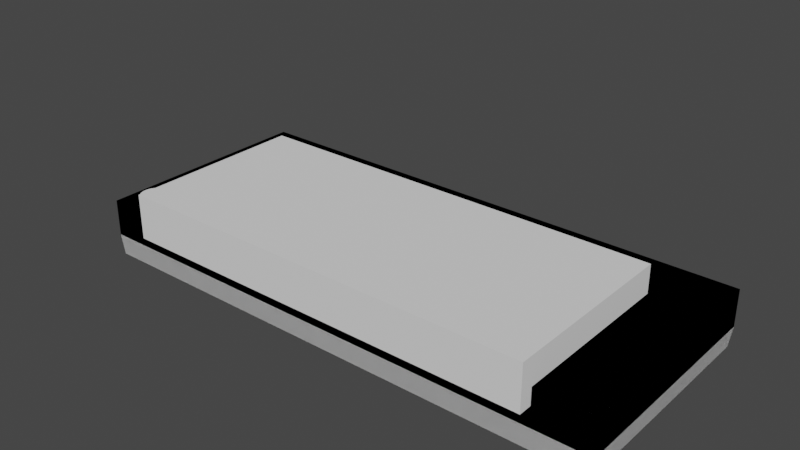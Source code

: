 # Source: vacuumbagger.blend  (saved by Blender 2.83.18; exported with 4.5.12 LTS)
import bpy
from mathutils import Matrix  # noqa: F401  (used for matrix-valued properties, if any)

bpy.ops.wm.read_factory_settings(use_empty=True)
scene = bpy.context.scene
scene.name = 'Scene'

# ---- collections
col_collection = bpy.data.collections.new('Collection'); scene.collection.children.link(col_collection)

# ---- node groups
ng_auto_smooth = bpy.data.node_groups.new('Auto Smooth', 'GeometryNodeTree')
_s = ng_auto_smooth.interface.new_socket(name='Geometry', in_out='OUTPUT', socket_type='NodeSocketGeometry')
_s = ng_auto_smooth.interface.new_socket(name='Geometry', in_out='INPUT', socket_type='NodeSocketGeometry')
_s = ng_auto_smooth.interface.new_socket(name='Angle', in_out='INPUT', socket_type='NodeSocketFloat')
_s.subtype = 'ANGLE'
_s.min_value = 0.0
_s.max_value = 3.142
ng_auto_smooth.is_modifier = True
_N = ng_auto_smooth.nodes; _L = ng_auto_smooth.links
n0 = _N.new('NodeGroupOutput'); n0.name = 'Group Output'; n0.location = (480, -100)
n1 = _N.new('NodeGroupInput'); n1.name = 'Group Input'; n1.location = (-420, -300)
n2 = _N.new('NodeGroupInput'); n2.name = 'Group Input.001'; n2.location = (-60, -100)
n3 = _N.new('GeometryNodeSetShadeSmooth'); n3.name = 'Set Shade Smooth'; n3.location = (120, -100)
n3.domain = 'EDGE'
n4 = _N.new('GeometryNodeSetShadeSmooth'); n4.name = 'Set Shade Smooth.001'; n4.location = (300, -100)
n5 = _N.new('GeometryNodeInputMeshEdgeAngle'); n5.name = 'Edge Angle'; n5.location = (-420, -220)
n6 = _N.new('GeometryNodeInputEdgeSmooth'); n6.name = 'Is Edge Smooth'; n6.location = (-60, -160)
n7 = _N.new('GeometryNodeInputShadeSmooth'); n7.name = 'Is Face Smooth'; n7.location = (-240, -340)
n8 = _N.new('FunctionNodeBooleanMath'); n8.name = 'Boolean Math'; n8.location = (-60, -220)
n9 = _N.new('FunctionNodeCompare'); n9.name = 'Compare'; n9.location = (-240, -180)
n9.operation = 'LESS_EQUAL'
_L.new(n5.outputs[0], n9.inputs[0])
_L.new(n4.outputs[0], n0.inputs[0])
_L.new(n1.outputs[1], n9.inputs[1])
_L.new(n9.outputs[0], n8.inputs[0])
_L.new(n7.outputs[0], n8.inputs[1])
_L.new(n2.outputs[0], n3.inputs[0])
_L.new(n6.outputs[0], n3.inputs[1])
_L.new(n3.outputs[0], n4.inputs[0])
_L.new(n8.outputs[0], n3.inputs[2])
n0.is_active_output = True

# ---- world
world_world = bpy.data.worlds.new('World'); scene.world = world_world
world_world.use_nodes = True; world_world.node_tree.nodes.clear()
_N = world_world.node_tree.nodes; _L = world_world.node_tree.links
n0 = _N.new('ShaderNodeOutputWorld'); n0.name = 'World Output'; n0.location = (300, 300)
n1 = _N.new('ShaderNodeBackground'); n1.name = 'Background'; n1.location = (10, 300)
n1.inputs[0].default_value = (0.05088, 0.05088, 0.05088, 1.0)
_L.new(n1.outputs[0], n0.inputs[0])
n0.is_active_output = True
world_world.color = (0.05088, 0.05088, 0.05088)
world_world.use_sun_shadow = False
world_world.sun_shadow_jitter_overblur = 0.0

# ---- meshes
me_cube_001 = bpy.data.meshes.new('Cube.001')
me_cube_001.from_pydata([(2.009e-08, 0.1675, 0.5559), (0.02111, 0.1626, 0.5559), (0.04141, 0.148, 0.5559), (0.06012, 0.1244, 0.5559), (0.07652, 0.09262, 0.5559), (0.08998, 0.05388, 0.5559), (0.09998, 0.009688, 0.5559), (0.1061, -0.03827, 0.5559), (0.1082, -0.08814, 0.5559), (0.1061, -0.138, 0.5559), (0.09998, -0.186, 0.5559), (0.08998, -0.2302, 0.5559), (0.07652, -0.2689, 0.5559), (0.06012, -0.3007, 0.5559), (0.04141, -0.3243, 0.5559), (0.02111, -0.3389, 0.5559), (-1.517e-08, -0.3438, 0.5559), (-0.02111, -0.3389, 0.5559), (-0.04141, -0.3243, 0.5559), (-0.06012, -0.3007, 0.5559), (-0.07652, -0.2689, 0.5559), (-0.08998, -0.2302, 0.5559), (-0.09998, -0.186, 0.5559), (-0.1061, -0.138, 0.5559), (-0.1082, -0.08814, 0.5559), (-0.1061, -0.03827, 0.5559), (-0.09998, 0.009689, 0.5559), (-0.08998, 0.05388, 0.5559), (-0.07652, 0.09262, 0.5559), (-0.06012, 0.1244, 0.5559), (-0.04141, 0.148, 0.5559), (-0.02111, 0.1626, 0.5559), (-0.7192, -0.116, 13.79), (0.7192, -0.116, 13.79), (2.009e-08, 0.1675, 0.5559), (0.02111, 0.1626, 0.5559), (0.04141, 0.148, 0.5559), (0.06012, 0.1244, 0.5559), (0.07652, 0.09262, 0.5559), (0.08998, 0.05388, 0.5559), (0.09998, 0.009688, 0.5559), (0.1061, -0.03827, 0.5559), (0.1082, -0.08814, 0.5559), (0.1061, -0.138, 0.5559), (0.09998, -0.186, 0.5559), (0.08998, -0.2302, 0.5559), (0.07652, -0.2689, 0.5559), (0.06012, -0.3007, 0.5559), (0.04141, -0.3243, 0.5559), (0.02111, -0.3389, 0.5559), (-1.517e-08, -0.3438, 0.5559), (-0.02111, -0.3389, 0.5559), (-0.04141, -0.3243, 0.5559), (-0.06012, -0.3007, 0.5559), (-0.07652, -0.2689, 0.5559), (-0.08998, -0.2302, 0.5559), (-0.09998, -0.186, 0.5559), (-0.1061, -0.138, 0.5559), (-0.1082, -0.08814, 0.5559), (-0.1061, -0.03827, 0.5559), (-0.09998, 0.009689, 0.5559), (-0.08998, 0.05388, 0.5559), (-0.07652, 0.09262, 0.5559), (-0.06012, 0.1244, 0.5559), (-0.04141, 0.148, 0.5559), (-0.02111, 0.1626, 0.5559), (-0.7192, -0.116, 13.79), (0.7192, -0.116, 13.79), (2.009e-08, 0.1675, 0.5559), (0.02111, 0.1626, 0.5559), (0.04141, 0.148, 0.5559), (0.06012, 0.1244, 0.5559), (0.07652, 0.09262, 0.5559), (0.08998, 0.05388, 0.5559), (0.09998, 0.009688, 0.5559), (0.1061, -0.03827, 0.5559), (0.1082, -0.08814, 0.5559), (0.1061, -0.138, 0.5559), (0.09998, -0.186, 0.5559), (0.08998, -0.2302, 0.5559), (0.07652, -0.2689, 0.5559), (0.06012, -0.3007, 0.5559), (0.04141, -0.3243, 0.5559), (0.02111, -0.3389, 0.5559), (-1.517e-08, -0.3438, 0.5559), (-0.02111, -0.3389, 0.5559), (-0.04141, -0.3243, 0.5559), (-0.06012, -0.3007, 0.5559), (-0.07652, -0.2689, 0.5559), (-0.08998, -0.2302, 0.5559), (-0.09998, -0.186, 0.5559), (-0.1061, -0.138, 0.5559), (-0.1082, -0.08814, 0.5559), (-0.1061, -0.03827, 0.5559), (-0.09998, 0.009689, 0.5559), (-0.08998, 0.05388, 0.5559), (-0.07652, 0.09262, 0.5559), (-0.06012, 0.1244, 0.5559), (-0.04141, 0.148, 0.5559), (-0.02111, 0.1626, 0.5559), (-0.7192, -0.116, 13.79), (0.7192, -0.116, 13.79), (0.8007, -1.01, 2.901), (0.8007, -1.01, 4.534), (-0.8007, -1.01, 4.534), (-0.8007, -1.01, 2.901), (-0.8007, 0.5123, 4.534), (0.8007, 0.5123, 4.534), (-0.5123, 0.5123, 4.534), (0.8007, -0.8007, 4.534), (-0.8007, -1.01, 4.168), (-0.07689, -1.01, 2.901), (2.009e-08, 0.1675, 0.5559), (0.02111, 0.1626, 0.5559), (0.04141, 0.148, 0.5559), (0.06012, 0.1244, 0.5559), (0.07652, 0.09262, 0.5559), (0.08998, 0.05388, 0.5559), (0.09998, 0.009688, 0.5559), (0.1061, -0.03827, 0.5559), (0.1082, -0.08814, 0.5559), (0.1061, -0.138, 0.5559), (0.09998, -0.186, 0.5559), (0.08998, -0.2302, 0.5559), (0.07652, -0.2689, 0.5559), (0.06012, -0.3007, 0.5559), (0.04141, -0.3243, 0.5559), (0.02111, -0.3389, 0.5559), (-1.517e-08, -0.3438, 0.5559), (-0.02111, -0.3389, 0.5559), (-0.04141, -0.3243, 0.5559), (-0.06012, -0.3007, 0.5559), (-0.07652, -0.2689, 0.5559), (-0.08998, -0.2302, 0.5559), (-0.09998, -0.186, 0.5559), (-0.1061, -0.138, 0.5559), (-0.1082, -0.08814, 0.5559), (-0.1061, -0.03827, 0.5559), (-0.09998, 0.009689, 0.5559), (-0.08998, 0.05388, 0.5559), (-0.07652, 0.09262, 0.5559), (-0.06012, 0.1244, 0.5559), (-0.04141, 0.148, 0.5559), (-0.02111, 0.1626, 0.5559), (-0.7192, -0.116, 13.79), (0.7192, -0.116, 13.79), (2.009e-08, 0.1675, 0.5559), (0.02111, 0.1626, 0.5559), (0.04141, 0.148, 0.5559), (0.06012, 0.1244, 0.5559), (0.07652, 0.09262, 0.5559), (0.08998, 0.05388, 0.5559), (0.09998, 0.009688, 0.5559), (0.1061, -0.03827, 0.5559), (0.1082, -0.08814, 0.5559), (0.1061, -0.138, 0.5559), (0.09998, -0.186, 0.5559), (0.08998, -0.2302, 0.5559), (0.07652, -0.2689, 0.5559), (0.06012, -0.3007, 0.5559), (0.04141, -0.3243, 0.5559), (0.02111, -0.3389, 0.5559), (-1.517e-08, -0.3438, 0.5559), (-0.02111, -0.3389, 0.5559), (-0.04141, -0.3243, 0.5559), (-0.06012, -0.3007, 0.5559), (-0.07652, -0.2689, 0.5559), (-0.08998, -0.2302, 0.5559), (-0.09998, -0.186, 0.5559), (-0.1061, -0.138, 0.5559), (-0.1082, -0.08814, 0.5559), (-0.1061, -0.03827, 0.5559), (-0.09998, 0.009689, 0.5559), (-0.08998, 0.05388, 0.5559), (-0.07652, 0.09262, 0.5559), (-0.06012, 0.1244, 0.5559), (-0.04141, 0.148, 0.5559), (-0.02111, 0.1626, 0.5559), (-0.7192, -0.116, 13.79), (0.7192, -0.116, 13.79), (2.009e-08, 0.1675, 0.5559), (0.02111, 0.1626, 0.5559), (0.04141, 0.148, 0.5559), (0.06012, 0.1244, 0.5559), (0.07652, 0.09262, 0.5559), (0.08998, 0.05388, 0.5559), (0.09998, 0.009688, 0.5559), (0.1061, -0.03827, 0.5559), (0.1082, -0.08814, 0.5559), (0.1061, -0.138, 0.5559), (0.09998, -0.186, 0.5559), (0.08998, -0.2302, 0.5559), (0.07652, -0.2689, 0.5559), (0.06012, -0.3007, 0.5559), (0.04141, -0.3243, 0.5559), (0.02111, -0.3389, 0.5559), (-1.517e-08, -0.3438, 0.5559), (-0.02111, -0.3389, 0.5559), (-0.04141, -0.3243, 0.5559), (-0.06012, -0.3007, 0.5559), (-0.07652, -0.2689, 0.5559), (-0.08998, -0.2302, 0.5559), (-0.09998, -0.186, 0.5559), (-0.1061, -0.138, 0.5559), (-0.1082, -0.08814, 0.5559), (-0.1061, -0.03827, 0.5559), (-0.09998, 0.009689, 0.5559), (-0.08998, 0.05388, 0.5559), (-0.07652, 0.09262, 0.5559), (-0.06012, 0.1244, 0.5559), (-0.04141, 0.148, 0.5559), (-0.02111, 0.1626, 0.5559), (-0.7192, -0.116, 13.79), (0.7192, -0.116, 13.79), (0.8007, -1.01, 2.901), (0.8007, -1.01, 4.534), (-0.8007, -1.01, 4.534), (-0.8007, -1.01, 2.901), (-0.8007, 0.5123, 4.534), (0.8007, 0.5123, 4.534), (2.009e-08, 0.1675, 0.5559), (0.02111, 0.1626, 0.5559), (0.04141, 0.148, 0.5559), (0.06012, 0.1244, 0.5559), (0.07652, 0.09262, 0.5559), (0.08998, 0.05388, 0.5559), (0.09998, 0.009688, 0.5559), (0.1061, -0.03827, 0.5559), (0.1082, -0.08814, 0.5559), (0.1061, -0.138, 0.5559), (0.09998, -0.186, 0.5559), (0.08998, -0.2302, 0.5559), (0.07652, -0.2689, 0.5559), (0.06012, -0.3007, 0.5559), (0.04141, -0.3243, 0.5559), (0.02111, -0.3389, 0.5559), (-1.517e-08, -0.3438, 0.5559), (-0.02111, -0.3389, 0.5559), (-0.04141, -0.3243, 0.5559), (-0.06012, -0.3007, 0.5559), (-0.07652, -0.2689, 0.5559), (-0.08998, -0.2302, 0.5559), (-0.09998, -0.186, 0.5559), (-0.1061, -0.138, 0.5559), (-0.1082, -0.08814, 0.5559), (-0.1061, -0.03827, 0.5559), (-0.09998, 0.009689, 0.5559), (-0.08998, 0.05388, 0.5559), (-0.07652, 0.09262, 0.5559), (-0.06012, 0.1244, 0.5559), (-0.04141, 0.148, 0.5559), (-0.02111, 0.1626, 0.5559), (-0.7192, -0.116, 13.79), (0.7192, -0.116, 13.79), (2.009e-08, 0.1675, 0.5559), (0.02111, 0.1626, 0.5559), (0.04141, 0.148, 0.5559), (0.06012, 0.1244, 0.5559), (0.07652, 0.09262, 0.5559), (0.08998, 0.05388, 0.5559), (0.09998, 0.009688, 0.5559), (0.1061, -0.03827, 0.5559), (0.1082, -0.08814, 0.5559), (0.1061, -0.138, 0.5559), (0.09998, -0.186, 0.5559), (0.08998, -0.2302, 0.5559), (0.07652, -0.2689, 0.5559), (0.06012, -0.3007, 0.5559), (0.04141, -0.3243, 0.5559), (0.02111, -0.3389, 0.5559), (-1.517e-08, -0.3438, 0.5559), (-0.02111, -0.3389, 0.5559), (-0.04141, -0.3243, 0.5559), (-0.06012, -0.3007, 0.5559), (-0.07652, -0.2689, 0.5559), (-0.08998, -0.2302, 0.5559), (-0.09998, -0.186, 0.5559), (-0.1061, -0.138, 0.5559), (-0.1082, -0.08814, 0.5559), (-0.1061, -0.03827, 0.5559), (-0.09998, 0.009689, 0.5559), (-0.08998, 0.05388, 0.5559), (-0.07652, 0.09262, 0.5559), (-0.06012, 0.1244, 0.5559), (-0.04141, 0.148, 0.5559), (-0.02111, 0.1626, 0.5559), (-0.7192, -0.116, 13.79), (0.7192, -0.116, 13.79), (2.009e-08, 0.1675, 0.5559), (0.02111, 0.1626, 0.5559), (0.04141, 0.148, 0.5559), (0.06012, 0.1244, 0.5559), (0.07652, 0.09262, 0.5559), (0.08998, 0.05388, 0.5559), (0.09998, 0.009688, 0.5559), (0.1061, -0.03827, 0.5559), (0.1082, -0.08814, 0.5559), (0.1061, -0.138, 0.5559), (0.09998, -0.186, 0.5559), (0.08998, -0.2302, 0.5559), (0.07652, -0.2689, 0.5559), (0.06012, -0.3007, 0.5559), (0.04141, -0.3243, 0.5559), (0.02111, -0.3389, 0.5559), (-1.517e-08, -0.3438, 0.5559), (-0.02111, -0.3389, 0.5559), (-0.04141, -0.3243, 0.5559), (-0.06012, -0.3007, 0.5559), (-0.07652, -0.2689, 0.5559), (-0.08998, -0.2302, 0.5559), (-0.09998, -0.186, 0.5559), (-0.1061, -0.138, 0.5559), (-0.1082, -0.08814, 0.5559), (-0.1061, -0.03827, 0.5559), (-0.09998, 0.009689, 0.5559), (-0.08998, 0.05388, 0.5559), (-0.07652, 0.09262, 0.5559), (-0.06012, 0.1244, 0.5559), (-0.04141, 0.148, 0.5559), (-0.02111, 0.1626, 0.5559), (-0.7192, -0.116, 13.79), (0.7192, -0.116, 13.79), (0.8007, -1.01, 2.901), (0.8007, -1.01, 4.534), (-0.8007, -1.01, 4.534), (-0.8007, -1.01, 2.901), (-0.8007, 0.5123, 4.534), (0.8007, 0.5123, 4.534), (2.009e-08, 0.1675, 0.5559), (0.02111, 0.1626, 0.5559), (0.04141, 0.148, 0.5559), (0.06012, 0.1244, 0.5559), (0.07652, 0.09262, 0.5559), (0.08998, 0.05388, 0.5559), (0.09998, 0.009688, 0.5559), (0.1061, -0.03827, 0.5559), (0.1082, -0.08814, 0.5559), (0.1061, -0.138, 0.5559), (0.09998, -0.186, 0.5559), (0.08998, -0.2302, 0.5559), (0.07652, -0.2689, 0.5559), (0.06012, -0.3007, 0.5559), (0.04141, -0.3243, 0.5559), (0.02111, -0.3389, 0.5559), (-1.517e-08, -0.3438, 0.5559), (-0.02111, -0.3389, 0.5559), (-0.04141, -0.3243, 0.5559), (-0.06012, -0.3007, 0.5559), (-0.07652, -0.2689, 0.5559), (-0.08998, -0.2302, 0.5559), (-0.09998, -0.186, 0.5559), (-0.1061, -0.138, 0.5559), (-0.1082, -0.08814, 0.5559), (-0.1061, -0.03827, 0.5559), (-0.09998, 0.009689, 0.5559), (-0.08998, 0.05388, 0.5559), (-0.07652, 0.09262, 0.5559), (-0.06012, 0.1244, 0.5559), (-0.04141, 0.148, 0.5559), (-0.02111, 0.1626, 0.5559), (-0.7192, -0.116, 13.79), (0.7192, -0.116, 13.79), (2.009e-08, 0.1675, 0.5559), (0.02111, 0.1626, 0.5559), (0.04141, 0.148, 0.5559), (0.06012, 0.1244, 0.5559), (0.07652, 0.09262, 0.5559), (0.08998, 0.05388, 0.5559), (0.09998, 0.009688, 0.5559), (0.1061, -0.03827, 0.5559), (0.1082, -0.08814, 0.5559), (0.1061, -0.138, 0.5559), (0.09998, -0.186, 0.5559), (0.08998, -0.2302, 0.5559), (0.07652, -0.2689, 0.5559), (0.06012, -0.3007, 0.5559), (0.04141, -0.3243, 0.5559), (0.02111, -0.3389, 0.5559), (-1.517e-08, -0.3438, 0.5559), (-0.02111, -0.3389, 0.5559), (-0.04141, -0.3243, 0.5559), (-0.06012, -0.3007, 0.5559), (-0.07652, -0.2689, 0.5559), (-0.08998, -0.2302, 0.5559), (-0.09998, -0.186, 0.5559), (-0.1061, -0.138, 0.5559), (-0.1082, -0.08814, 0.5559), (-0.1061, -0.03827, 0.5559), (-0.09998, 0.009689, 0.5559), (-0.08998, 0.05388, 0.5559), (-0.07652, 0.09262, 0.5559), (-0.06012, 0.1244, 0.5559), (-0.04141, 0.148, 0.5559), (-0.02111, 0.1626, 0.5559), (-0.7192, -0.116, 13.79), (0.7192, -0.116, 13.79), (2.009e-08, 0.1675, 0.5559), (0.02111, 0.1626, 0.5559), (0.04141, 0.148, 0.5559), (0.06012, 0.1244, 0.5559), (0.07652, 0.09262, 0.5559), (0.08998, 0.05388, 0.5559), (0.09998, 0.009688, 0.5559), (0.1061, -0.03827, 0.5559), (0.1082, -0.08814, 0.5559), (0.1061, -0.138, 0.5559), (0.09998, -0.186, 0.5559), (0.08998, -0.2302, 0.5559), (0.07652, -0.2689, 0.5559), (0.06012, -0.3007, 0.5559), (0.04141, -0.3243, 0.5559), (0.02111, -0.3389, 0.5559), (-1.517e-08, -0.3438, 0.5559), (-0.02111, -0.3389, 0.5559), (-0.04141, -0.3243, 0.5559), (-0.06012, -0.3007, 0.5559), (-0.07652, -0.2689, 0.5559), (-0.08998, -0.2302, 0.5559), (-0.09998, -0.186, 0.5559), (-0.1061, -0.138, 0.5559), (-0.1082, -0.08814, 0.5559), (-0.1061, -0.03827, 0.5559), (-0.09998, 0.009689, 0.5559), (-0.08998, 0.05388, 0.5559), (-0.07652, 0.09262, 0.5559), (-0.06012, 0.1244, 0.5559), (-0.04141, 0.148, 0.5559), (-0.02111, 0.1626, 0.5559), (-0.7192, -0.116, 13.79), (0.7192, -0.116, 13.79), (0.8007, -1.01, 2.901), (0.8007, -1.01, 4.534), (-0.8007, -1.01, 4.534), (-0.8007, -1.01, 2.901), (-0.8007, 0.5123, 4.534), (0.8007, 0.5123, 4.534), (-0.5123, 0.5123, 4.534), (0.8007, -0.8007, 4.534), (-0.8007, -1.01, 4.168), (-0.07689, -1.01, 2.901), (2.009e-08, 0.1675, 0.5559), (0.02111, 0.1626, 0.5559), (0.04141, 0.148, 0.5559), (0.06012, 0.1244, 0.5559), (0.07652, 0.09262, 0.5559), (0.08998, 0.05388, 0.5559), (0.09998, 0.009688, 0.5559), (0.1061, -0.03827, 0.5559), (0.1082, -0.08814, 0.5559), (0.1061, -0.138, 0.5559), (0.09998, -0.186, 0.5559), (0.08998, -0.2302, 0.5559), (0.07652, -0.2689, 0.5559), (0.06012, -0.3007, 0.5559), (0.04141, -0.3243, 0.5559), (0.02111, -0.3389, 0.5559), (-1.517e-08, -0.3438, 0.5559), (-0.02111, -0.3389, 0.5559), (-0.04141, -0.3243, 0.5559), (-0.06012, -0.3007, 0.5559), (-0.07652, -0.2689, 0.5559), (-0.08998, -0.2302, 0.5559), (-0.09998, -0.186, 0.5559), (-0.1061, -0.138, 0.5559), (-0.1082, -0.08814, 0.5559), (-0.1061, -0.03827, 0.5559), (-0.09998, 0.009689, 0.5559), (-0.08998, 0.05388, 0.5559), (-0.07652, 0.09262, 0.5559), (-0.06012, 0.1244, 0.5559), (-0.04141, 0.148, 0.5559), (-0.02111, 0.1626, 0.5559), (-0.7192, -0.116, 13.79), (0.7192, -0.116, 13.79), (2.009e-08, 0.1675, 0.5559), (0.02111, 0.1626, 0.5559), (0.04141, 0.148, 0.5559), (0.06012, 0.1244, 0.5559), (0.07652, 0.09262, 0.5559), (0.08998, 0.05388, 0.5559), (0.09998, 0.009688, 0.5559), (0.1061, -0.03827, 0.5559), (0.1082, -0.08814, 0.5559), (0.1061, -0.138, 0.5559), (0.09998, -0.186, 0.5559), (0.08998, -0.2302, 0.5559), (0.07652, -0.2689, 0.5559), (0.06012, -0.3007, 0.5559), (0.04141, -0.3243, 0.5559), (0.02111, -0.3389, 0.5559), (-1.517e-08, -0.3438, 0.5559), (-0.02111, -0.3389, 0.5559), (-0.04141, -0.3243, 0.5559), (-0.06012, -0.3007, 0.5559), (-0.07652, -0.2689, 0.5559), (-0.08998, -0.2302, 0.5559), (-0.09998, -0.186, 0.5559), (-0.1061, -0.138, 0.5559), (-0.1082, -0.08814, 0.5559), (-0.1061, -0.03827, 0.5559), (-0.09998, 0.009689, 0.5559), (-0.08998, 0.05388, 0.5559), (-0.07652, 0.09262, 0.5559), (-0.06012, 0.1244, 0.5559), (-0.04141, 0.148, 0.5559), (-0.02111, 0.1626, 0.5559), (-0.7192, -0.116, 13.79), (0.7192, -0.116, 13.79), (2.009e-08, 0.1675, 0.5559), (0.02111, 0.1626, 0.5559), (0.04141, 0.148, 0.5559), (0.06012, 0.1244, 0.5559), (0.07652, 0.09262, 0.5559), (0.08998, 0.05388, 0.5559), (0.09998, 0.009688, 0.5559), (0.1061, -0.03827, 0.5559), (0.1082, -0.08814, 0.5559), (0.1061, -0.138, 0.5559), (0.09998, -0.186, 0.5559), (0.08998, -0.2302, 0.5559), (0.07652, -0.2689, 0.5559), (0.06012, -0.3007, 0.5559), (0.04141, -0.3243, 0.5559), (0.02111, -0.3389, 0.5559), (-1.517e-08, -0.3438, 0.5559), (-0.02111, -0.3389, 0.5559), (-0.04141, -0.3243, 0.5559), (-0.06012, -0.3007, 0.5559), (-0.07652, -0.2689, 0.5559), (-0.08998, -0.2302, 0.5559), (-0.09998, -0.186, 0.5559), (-0.1061, -0.138, 0.5559), (-0.1082, -0.08814, 0.5559), (-0.1061, -0.03827, 0.5559), (-0.09998, 0.009689, 0.5559), (-0.08998, 0.05388, 0.5559), (-0.07652, 0.09262, 0.5559), (-0.06012, 0.1244, 0.5559), (-0.04141, 0.148, 0.5559), (-0.02111, 0.1626, 0.5559), (-0.7192, -0.116, 13.79), (0.7192, -0.116, 13.79), (0.8007, -1.01, 2.901), (0.8007, -1.01, 4.534), (-0.8007, -1.01, 4.534), (-0.8007, -1.01, 2.901), (-0.8007, 0.5123, 4.534), (0.8007, 0.5123, 4.534), (2.009e-08, 0.1675, 0.5559), (0.02111, 0.1626, 0.5559), (0.04141, 0.148, 0.5559), (0.06012, 0.1244, 0.5559), (0.07652, 0.09262, 0.5559), (0.08998, 0.05388, 0.5559), (0.09998, 0.009688, 0.5559), (0.1061, -0.03827, 0.5559), (0.1082, -0.08814, 0.5559), (0.1061, -0.138, 0.5559), (0.09998, -0.186, 0.5559), (0.08998, -0.2302, 0.5559), (0.07652, -0.2689, 0.5559), (0.06012, -0.3007, 0.5559), (0.04141, -0.3243, 0.5559), (0.02111, -0.3389, 0.5559), (-1.517e-08, -0.3438, 0.5559), (-0.02111, -0.3389, 0.5559), (-0.04141, -0.3243, 0.5559), (-0.06012, -0.3007, 0.5559), (-0.07652, -0.2689, 0.5559), (-0.08998, -0.2302, 0.5559), (-0.09998, -0.186, 0.5559), (-0.1061, -0.138, 0.5559), (-0.1082, -0.08814, 0.5559), (-0.1061, -0.03827, 0.5559), (-0.09998, 0.009689, 0.5559), (-0.08998, 0.05388, 0.5559), (-0.07652, 0.09262, 0.5559), (-0.06012, 0.1244, 0.5559), (-0.04141, 0.148, 0.5559), (-0.02111, 0.1626, 0.5559), (-0.7192, -0.116, 13.79), (0.7192, -0.116, 13.79), (2.009e-08, 0.1675, 0.5559), (0.02111, 0.1626, 0.5559), (0.04141, 0.148, 0.5559), (0.06012, 0.1244, 0.5559), (0.07652, 0.09262, 0.5559), (0.08998, 0.05388, 0.5559), (0.09998, 0.009688, 0.5559), (0.1061, -0.03827, 0.5559), (0.1082, -0.08814, 0.5559), (0.1061, -0.138, 0.5559), (0.09998, -0.186, 0.5559), (0.08998, -0.2302, 0.5559), (0.07652, -0.2689, 0.5559), (0.06012, -0.3007, 0.5559), (0.04141, -0.3243, 0.5559), (0.02111, -0.3389, 0.5559), (-1.517e-08, -0.3438, 0.5559), (-0.02111, -0.3389, 0.5559), (-0.04141, -0.3243, 0.5559), (-0.06012, -0.3007, 0.5559), (-0.07652, -0.2689, 0.5559), (-0.08998, -0.2302, 0.5559), (-0.09998, -0.186, 0.5559), (-0.1061, -0.138, 0.5559), (-0.1082, -0.08814, 0.5559), (-0.1061, -0.03827, 0.5559), (-0.09998, 0.009689, 0.5559), (-0.08998, 0.05388, 0.5559), (-0.07652, 0.09262, 0.5559), (-0.06012, 0.1244, 0.5559), (-0.04141, 0.148, 0.5559), (-0.02111, 0.1626, 0.5559), (-0.7192, -0.116, 13.79), (0.7192, -0.116, 13.79), (2.009e-08, 0.1675, 0.5559), (0.02111, 0.1626, 0.5559), (0.04141, 0.148, 0.5559), (0.06012, 0.1244, 0.5559), (0.07652, 0.09262, 0.5559), (0.08998, 0.05388, 0.5559), (0.09998, 0.009688, 0.5559), (0.1061, -0.03827, 0.5559), (0.1082, -0.08814, 0.5559), (0.1061, -0.138, 0.5559), (0.09998, -0.186, 0.5559), (0.08998, -0.2302, 0.5559), (0.07652, -0.2689, 0.5559), (0.06012, -0.3007, 0.5559), (0.04141, -0.3243, 0.5559), (0.02111, -0.3389, 0.5559), (-1.517e-08, -0.3438, 0.5559), (-0.02111, -0.3389, 0.5559), (-0.04141, -0.3243, 0.5559), (-0.06012, -0.3007, 0.5559), (-0.07652, -0.2689, 0.5559), (-0.08998, -0.2302, 0.5559), (-0.09998, -0.186, 0.5559), (-0.1061, -0.138, 0.5559), (-0.1082, -0.08814, 0.5559), (-0.1061, -0.03827, 0.5559), (-0.09998, 0.009689, 0.5559), (-0.08998, 0.05388, 0.5559), (-0.07652, 0.09262, 0.5559), (-0.06012, 0.1244, 0.5559), (-0.04141, 0.148, 0.5559), (-0.02111, 0.1626, 0.5559), (-0.7192, -0.116, 13.79), (0.7192, -0.116, 13.79), (0.8007, -1.01, 2.901), (0.8007, -1.01, 4.534), (-0.8007, -1.01, 4.534), (-0.8007, -1.01, 2.901), (-0.8007, 0.5123, 4.534), (0.8007, 0.5123, 4.534), (2.009e-08, 0.1675, 0.5559), (0.02111, 0.1626, 0.5559), (0.04141, 0.148, 0.5559), (0.06012, 0.1244, 0.5559), (0.07652, 0.09262, 0.5559), (0.08998, 0.05388, 0.5559), (0.09998, 0.009688, 0.5559), (0.1061, -0.03827, 0.5559), (0.1082, -0.08814, 0.5559), (0.1061, -0.138, 0.5559), (0.09998, -0.186, 0.5559), (0.08998, -0.2302, 0.5559), (0.07652, -0.2689, 0.5559), (0.06012, -0.3007, 0.5559), (0.04141, -0.3243, 0.5559), (0.02111, -0.3389, 0.5559), (-1.517e-08, -0.3438, 0.5559), (-0.02111, -0.3389, 0.5559), (-0.04141, -0.3243, 0.5559), (-0.06012, -0.3007, 0.5559), (-0.07652, -0.2689, 0.5559), (-0.08998, -0.2302, 0.5559), (-0.09998, -0.186, 0.5559), (-0.1061, -0.138, 0.5559), (-0.1082, -0.08814, 0.5559), (-0.1061, -0.03827, 0.5559), (-0.09998, 0.009689, 0.5559), (-0.08998, 0.05388, 0.5559), (-0.07652, 0.09262, 0.5559), (-0.06012, 0.1244, 0.5559), (-0.04141, 0.148, 0.5559), (-0.02111, 0.1626, 0.5559), (-0.7192, -0.116, 13.79), (0.7192, -0.116, 13.79), (2.009e-08, 0.1675, 0.5559), (0.02111, 0.1626, 0.5559), (0.04141, 0.148, 0.5559), (0.06012, 0.1244, 0.5559), (0.07652, 0.09262, 0.5559), (0.08998, 0.05388, 0.5559), (0.09998, 0.009688, 0.5559), (0.1061, -0.03827, 0.5559), (0.1082, -0.08814, 0.5559), (0.1061, -0.138, 0.5559), (0.09998, -0.186, 0.5559), (0.08998, -0.2302, 0.5559), (0.07652, -0.2689, 0.5559), (0.06012, -0.3007, 0.5559), (0.04141, -0.3243, 0.5559), (0.02111, -0.3389, 0.5559), (-1.517e-08, -0.3438, 0.5559), (-0.02111, -0.3389, 0.5559), (-0.04141, -0.3243, 0.5559), (-0.06012, -0.3007, 0.5559), (-0.07652, -0.2689, 0.5559), (-0.08998, -0.2302, 0.5559), (-0.09998, -0.186, 0.5559), (-0.1061, -0.138, 0.5559), (-0.1082, -0.08814, 0.5559), (-0.1061, -0.03827, 0.5559), (-0.09998, 0.009689, 0.5559), (-0.08998, 0.05388, 0.5559), (-0.07652, 0.09262, 0.5559), (-0.06012, 0.1244, 0.5559), (-0.04141, 0.148, 0.5559), (-0.02111, 0.1626, 0.5559), (-0.7192, -0.116, 13.79), (0.7192, -0.116, 13.79), (2.009e-08, 0.1675, 0.5559), (0.02111, 0.1626, 0.5559), (0.04141, 0.148, 0.5559), (0.06012, 0.1244, 0.5559), (0.07652, 0.09262, 0.5559), (0.08998, 0.05388, 0.5559), (0.09998, 0.009688, 0.5559), (0.1061, -0.03827, 0.5559), (0.1082, -0.08814, 0.5559), (0.1061, -0.138, 0.5559), (0.09998, -0.186, 0.5559), (0.08998, -0.2302, 0.5559), (0.07652, -0.2689, 0.5559), (0.06012, -0.3007, 0.5559), (0.04141, -0.3243, 0.5559), (0.02111, -0.3389, 0.5559), (-1.517e-08, -0.3438, 0.5559), (-0.02111, -0.3389, 0.5559), (-0.04141, -0.3243, 0.5559), (-0.06012, -0.3007, 0.5559), (-0.07652, -0.2689, 0.5559), (-0.08998, -0.2302, 0.5559), (-0.09998, -0.186, 0.5559), (-0.1061, -0.138, 0.5559), (-0.1082, -0.08814, 0.5559), (-0.1061, -0.03827, 0.5559), (-0.09998, 0.009689, 0.5559), (-0.08998, 0.05388, 0.5559), (-0.07652, 0.09262, 0.5559), (-0.06012, 0.1244, 0.5559), (-0.04141, 0.148, 0.5559), (-0.02111, 0.1626, 0.5559), (-0.7192, -0.116, 13.79), (0.7192, -0.116, 13.79), (0.8007, -1.01, 2.901), (0.8007, -1.01, 4.534), (-0.8007, -1.01, 4.534), (-0.8007, -1.01, 2.901), (-0.8007, 0.5123, 4.534), (0.8007, 0.5123, 4.534), (-0.5123, 0.5123, 4.534), (0.8007, -0.8007, 4.534), (-0.8007, -1.01, 4.168), (-0.07689, -1.01, 2.901), (2.009e-08, 0.1675, 0.5559), (0.02111, 0.1626, 0.5559), (0.04141, 0.148, 0.5559), (0.06012, 0.1244, 0.5559), (0.07652, 0.09262, 0.5559), (0.08998, 0.05388, 0.5559), (0.09998, 0.009688, 0.5559), (0.1061, -0.03827, 0.5559), (0.1082, -0.08814, 0.5559), (0.1061, -0.138, 0.5559), (0.09998, -0.186, 0.5559), (0.08998, -0.2302, 0.5559), (0.07652, -0.2689, 0.5559), (0.06012, -0.3007, 0.5559), (0.04141, -0.3243, 0.5559), (0.02111, -0.3389, 0.5559), (-1.517e-08, -0.3438, 0.5559), (-0.02111, -0.3389, 0.5559), (-0.04141, -0.3243, 0.5559), (-0.06012, -0.3007, 0.5559), (-0.07652, -0.2689, 0.5559), (-0.08998, -0.2302, 0.5559), (-0.09998, -0.186, 0.5559), (-0.1061, -0.138, 0.5559), (-0.1082, -0.08814, 0.5559), (-0.1061, -0.03827, 0.5559), (-0.09998, 0.009689, 0.5559), (-0.08998, 0.05388, 0.5559), (-0.07652, 0.09262, 0.5559), (-0.06012, 0.1244, 0.5559), (-0.04141, 0.148, 0.5559), (-0.02111, 0.1626, 0.5559), (-0.7192, -0.116, 13.79), (0.7192, -0.116, 13.79), (2.009e-08, 0.1675, 0.5559), (0.02111, 0.1626, 0.5559), (0.04141, 0.148, 0.5559), (0.06012, 0.1244, 0.5559), (0.07652, 0.09262, 0.5559), (0.08998, 0.05388, 0.5559), (0.09998, 0.009688, 0.5559), (0.1061, -0.03827, 0.5559), (0.1082, -0.08814, 0.5559), (0.1061, -0.138, 0.5559), (0.09998, -0.186, 0.5559), (0.08998, -0.2302, 0.5559), (0.07652, -0.2689, 0.5559), (0.06012, -0.3007, 0.5559), (0.04141, -0.3243, 0.5559), (0.02111, -0.3389, 0.5559), (-1.517e-08, -0.3438, 0.5559), (-0.02111, -0.3389, 0.5559), (-0.04141, -0.3243, 0.5559), (-0.06012, -0.3007, 0.5559), (-0.07652, -0.2689, 0.5559), (-0.08998, -0.2302, 0.5559), (-0.09998, -0.186, 0.5559), (-0.1061, -0.138, 0.5559), (-0.1082, -0.08814, 0.5559), (-0.1061, -0.03827, 0.5559), (-0.09998, 0.009689, 0.5559), (-0.08998, 0.05388, 0.5559), (-0.07652, 0.09262, 0.5559), (-0.06012, 0.1244, 0.5559), (-0.04141, 0.148, 0.5559), (-0.02111, 0.1626, 0.5559), (-0.7192, -0.116, 13.79), (0.7192, -0.116, 13.79), (2.009e-08, 0.1675, 0.5559), (0.02111, 0.1626, 0.5559), (0.04141, 0.148, 0.5559), (0.06012, 0.1244, 0.5559), (0.07652, 0.09262, 0.5559), (0.08998, 0.05388, 0.5559), (0.09998, 0.009688, 0.5559), (0.1061, -0.03827, 0.5559), (0.1082, -0.08814, 0.5559), (0.1061, -0.138, 0.5559), (0.09998, -0.186, 0.5559), (0.08998, -0.2302, 0.5559), (0.07652, -0.2689, 0.5559), (0.06012, -0.3007, 0.5559), (0.04141, -0.3243, 0.5559), (0.02111, -0.3389, 0.5559), (-1.517e-08, -0.3438, 0.5559), (-0.02111, -0.3389, 0.5559), (-0.04141, -0.3243, 0.5559), (-0.06012, -0.3007, 0.5559), (-0.07652, -0.2689, 0.5559), (-0.08998, -0.2302, 0.5559), (-0.09998, -0.186, 0.5559), (-0.1061, -0.138, 0.5559), (-0.1082, -0.08814, 0.5559), (-0.1061, -0.03827, 0.5559), (-0.09998, 0.009689, 0.5559), (-0.08998, 0.05388, 0.5559), (-0.07652, 0.09262, 0.5559), (-0.06012, 0.1244, 0.5559), (-0.04141, 0.148, 0.5559), (-0.02111, 0.1626, 0.5559), (-0.7192, -0.116, 13.79), (0.7192, -0.116, 13.79), (0.8007, -1.01, 2.901), (0.8007, -1.01, 4.534), (-0.8007, -1.01, 4.534), (-0.8007, -1.01, 2.901), (-0.8007, 0.5123, 4.534), (0.8007, 0.5123, 4.534), (-0.5123, 0.5123, 4.534), (0.8007, -0.8007, 4.534), (-0.8007, -1.01, 4.168), (-0.07689, -1.01, 2.901), (-1.0, -1.0, -1.0), (-1.01, -1.01, 1.0), (-1.0, 1.0, -1.0), (-1.01, 1.01, 1.0), (1.0, -1.0, -1.0), (1.01, -1.01, 1.0), (1.0, 1.0, -1.0), (1.01, 1.01, 1.0), (-1.01, -1.01, 4.534), (-1.01, 1.01, 4.534), (1.01, 1.01, 4.534), (1.01, -1.01, 4.534), (2.009e-08, 0.1675, 0.5559), (0.02111, 0.1626, 0.5559), (0.04141, 0.148, 0.5559), (0.06012, 0.1244, 0.5559), (0.07652, 0.09262, 0.5559), (0.08998, 0.05388, 0.5559), (0.09998, 0.009688, 0.5559), (0.1061, -0.03827, 0.5559), (0.1082, -0.08814, 0.5559), (0.1061, -0.138, 0.5559), (0.09998, -0.186, 0.5559), (0.08998, -0.2302, 0.5559), (0.07652, -0.2689, 0.5559), (0.06012, -0.3007, 0.5559), (0.04141, -0.3243, 0.5559), (0.02111, -0.3389, 0.5559), (-1.517e-08, -0.3438, 0.5559), (-0.02111, -0.3389, 0.5559), (-0.04141, -0.3243, 0.5559), (-0.06012, -0.3007, 0.5559), (-0.07652, -0.2689, 0.5559), (-0.08998, -0.2302, 0.5559), (-0.09998, -0.186, 0.5559), (-0.1061, -0.138, 0.5559), (-0.1082, -0.08814, 0.5559), (-0.1061, -0.03827, 0.5559), (-0.09998, 0.009688, 0.5559), (-0.08998, 0.05388, 0.5559), (-0.07652, 0.09262, 0.5559), (-0.06012, 0.1244, 0.5559), (-0.04141, 0.148, 0.5559), (-0.02111, 0.1626, 0.5559), (-0.7192, -0.116, 13.79), (0.7192, -0.116, 13.79), (-0.8007, -1.01, 4.534), (-0.8007, -1.01, 2.901), (0.8007, -1.01, 2.901), (-0.8007, 0.5123, 4.534), (0.8007, 0.5123, 4.534), (0.8007, -1.01, 4.534), (-0.07689, -1.01, 2.901), (-0.8007, -1.01, 4.168), (-0.5123, 0.5123, 4.534), (0.8007, -0.8007, 4.534), (-0.8007, -1.01, 4.534), (-0.8007, -1.01, 2.901), (0.8007, -1.01, 2.901), (-0.8007, 0.5123, 4.534), (0.8007, 0.5123, 4.534), (0.8007, -1.01, 4.534), (-0.8007, -1.01, 4.534), (-0.8007, -1.01, 2.901), (0.8007, -1.01, 2.901), (-0.8007, 0.5123, 4.534), (0.8007, 0.5123, 4.534), (0.8007, -1.01, 4.534), (-0.8007, -1.01, 4.534), (-0.8007, -1.01, 2.901), (0.8007, -1.01, 2.901), (-0.8007, 0.5123, 4.534), (0.8007, 0.5123, 4.534), (0.8007, -1.01, 4.534), (-0.07689, -1.01, 2.901), (-0.8007, -1.01, 4.168), (-0.5123, 0.5123, 4.534), (0.8007, -0.8007, 4.534), (-0.8007, -1.01, 4.534), (-0.8007, -1.01, 2.901), (0.8007, -1.01, 2.901), (-0.8007, 0.5123, 4.534), (0.8007, 0.5123, 4.534), (0.8007, -1.01, 4.534), (-0.8007, -1.01, 4.534), (-0.8007, -1.01, 2.901), (0.8007, -1.01, 2.901), (-0.8007, 0.5123, 4.534), (0.8007, 0.5123, 4.534), (0.8007, -1.01, 4.534), (-0.8007, -1.01, 4.534), (-0.8007, -1.01, 2.901), (0.8007, -1.01, 2.901), (-0.8007, 0.5123, 4.534), (0.8007, 0.5123, 4.534), (0.8007, -1.01, 4.534), (-0.07689, -1.01, 2.901), (-0.8007, -1.01, 4.168), (-0.5123, 0.5123, 4.534), (0.8007, -0.8007, 4.534), (0.8007, -1.01, 4.534), (0.8007, -1.01, 2.901), (-0.8007, -1.01, 4.168), (-0.8007, -1.01, 2.901), (-0.07689, -1.01, 2.901), (0.8007, -0.8007, 4.534), (0.8007, 0.5123, 4.534), (-0.8007, -1.01, 4.534), (-0.8007, 0.5123, 4.534), (-0.5123, 0.5123, 4.534), (-1.0, 1.0, -1.0), (-1.0, -1.0, -1.0), (-1.01, -1.01, 1.0), (-1.01, 1.01, 1.0), (1.0, 1.0, -1.0), (1.01, 1.01, 1.0), (1.0, -1.0, -1.0), (1.01, -1.01, 1.0), (-1.01, -1.01, 4.534), (-1.01, 1.01, 4.534), (1.01, 1.01, 4.534), (1.01, -1.01, 4.534)], [], [(880, 882, 883, 881), (882, 886, 887, 883), (886, 884, 885, 887), (884, 880, 881, 885), (882, 880, 884, 886), (883, 889, 888, 881), (890, 891, 871, 877, 875, 876, 874, 872, 888, 889), (881, 888, 872, 878, 873, 879, 870, 871, 891, 885), (887, 890, 889, 883), (885, 891, 890, 887), (991, 992, 993, 990), (990, 993, 995, 994), (994, 995, 997, 996), (996, 997, 992, 991), (990, 994, 996, 991), (993, 992, 998, 999), (1000, 999, 998, 987, 988, 989, 986, 985, 980, 1001), (992, 997, 1001, 980, 981, 984, 983, 982, 987, 998), (995, 993, 999, 1000), (997, 995, 1000, 1001), (870, 873, 983, 981), (102, 105, 927, 928), (760, 761, 971, 970), (430, 433, 949, 950), (874, 875, 986, 988), (106, 107, 930, 929), (758, 761, 971, 972), (434, 435, 952, 951), (871, 875, 986, 980), (103, 107, 930, 931), (762, 763, 974, 973), (431, 435, 952, 953), (876, 875, 986, 989), (111, 110, 933, 932), (759, 763, 974, 975), (439, 438, 955, 954), (877, 871, 980, 985), (108, 109, 935, 934), (767, 766, 977, 976), (436, 437, 957, 956), (878, 872, 987, 982), (216, 217, 937, 936), (764, 765, 979, 978), (544, 545, 959, 958), (870, 879, 984, 981), (214, 217, 937, 938), (871, 870, 981, 980), (542, 545, 959, 960), (218, 219, 940, 939), (873, 878, 982, 983), (546, 547, 962, 961), (215, 219, 940, 941), (879, 873, 983, 984), (543, 547, 962, 963), (324, 325, 943, 942), (875, 877, 985, 986), (652, 653, 965, 964), (322, 325, 943, 944), (872, 874, 988, 987), (650, 653, 965, 966), (326, 327, 946, 945), (874, 876, 989, 988), (654, 655, 968, 967), (323, 327, 946, 947), (872, 873, 983, 987), (104, 105, 927, 926), (651, 655, 968, 969), (432, 433, 949, 948)])
_uv = me_cube_001.uv_layers.new(name='UVMap')
_uv.uv.foreach_set('vector', [0.375, 0.0, 0.375, 0.25, 0.625, 0.25, 0.625, 0.0, 0.375, 0.25, 0.375, 0.5, 0.625, 0.5, 0.625, 0.25, 0.375, 0.5, 0.375, 0.75, 0.625, 0.75, 0.625, 0.5, 0.375, 0.75, 0.375, 1.0, 0.625, 1.0, 0.625, 0.75, 0.125, 0.5, 0.125, 0.75, 0.375, 0.75, 0.375, 0.5, 0.625, 0.25, 0.625, 0.25, 0.625, 0.0, 0.625, 0.0, 0.625, 0.5, 0.625, 0.75, 0.6509, 0.75, 0.6509, 0.7241, 0.6509, 0.5616, 0.8134, 0.5616, 0.8491, 0.5616, 0.8491, 0.75, 0.875, 0.75, 0.875, 0.5, 0.625, 1.0, 0.625, 1.0, 0.625, 0.9741, 0.625, 0.9741, 0.625, 0.9741, 0.625, 0.8845, 0.625, 0.7759, 0.625, 0.7759, 0.625, 0.75, 0.625, 0.75, 0.625, 0.5, 0.625, 0.5, 0.625, 0.25, 0.625, 0.25, 0.625, 0.75, 0.625, 0.75, 0.625, 0.5, 0.625, 0.5, 0.375, 0.0, 0.625, 0.0, 0.625, 0.25, 0.375, 0.25, 0.375, 0.25, 0.625, 0.25, 0.625, 0.5, 0.375, 0.5, 0.375, 0.5, 0.625, 0.5, 0.625, 0.75, 0.375, 0.75, 0.375, 0.75, 0.625, 0.75, 0.625, 1.0, 0.375, 1.0, 0.125, 0.5, 0.375, 0.5, 0.375, 0.75, 0.125, 0.75, 0.625, 0.25, 0.625, 0.0, 0.625, 0.0, 0.625, 0.25, 0.625, 0.5, 0.875, 0.5, 0.875, 0.75, 0.8491, 0.75, 0.8491, 0.5616, 0.8134, 0.5616, 0.6509, 0.5616, 0.6509, 0.7241, 0.6509, 0.75, 0.625, 0.75, 0.625, 1.0, 0.625, 0.75, 0.625, 0.75, 0.625, 0.7759, 0.625, 0.7759, 0.625, 0.8845, 0.625, 0.9741, 0.625, 0.9741, 0.625, 0.9741, 0.625, 1.0, 0.625, 0.5, 0.625, 0.25, 0.625, 0.25, 0.625, 0.5, 0.625, 0.75, 0.625, 0.5, 0.625, 0.5, 0.625, 0.75, 0.0, 0.0, 0.0, 0.0, 0.0, 0.0, 0.0, 0.0, 0.0, 0.0, 0.0, 0.0, 0.0, 0.0, 0.0, 0.0, 0.0, 0.0, 0.0, 0.0, 0.0, 0.0, 0.0, 0.0, 0.0, 0.0, 0.0, 0.0, 0.0, 0.0, 0.0, 0.0, 0.0, 0.0, 0.0, 0.0, 0.0, 0.0, 0.0, 0.0, 0.0, 0.0, 0.0, 0.0, 0.0, 0.0, 0.0, 0.0, 0.0, 0.0, 0.0, 0.0, 0.0, 0.0, 0.0, 0.0, 0.0, 0.0, 0.0, 0.0, 0.0, 0.0, 0.0, 0.0, 0.0, 0.0, 0.0, 0.0, 0.0, 0.0, 0.0, 0.0, 0.0, 0.0, 0.0, 0.0, 0.0, 0.0, 0.0, 0.0, 0.0, 0.0, 0.0, 0.0, 0.0, 0.0, 0.0, 0.0, 0.0, 0.0, 0.0, 0.0, 0.0, 0.0, 0.0, 0.0, 0.8134, 0.5616, 0.6509, 0.5616, 0.6509, 0.5616, 0.8134, 0.5616, 0.0, 0.0, 0.0, 0.0, 0.0, 0.0, 0.0, 0.0, 0.0, 0.0, 0.0, 0.0, 0.0, 0.0, 0.0, 0.0, 0.0, 0.0, 0.0, 0.0, 0.0, 0.0, 0.0, 0.0, 0.6509, 0.7241, 0.6509, 0.75, 0.6509, 0.75, 0.6509, 0.7241, 0.0, 0.0, 0.0, 0.0, 0.0, 0.0, 0.0, 0.0, 0.0, 0.0, 0.0, 0.0, 0.0, 0.0, 0.0, 0.0, 0.0, 0.0, 0.0, 0.0, 0.0, 0.0, 0.0, 0.0, 0.625, 0.9741, 0.625, 0.9741, 0.625, 0.9741, 0.625, 0.9741, 0.0, 0.0, 0.0, 0.0, 0.0, 0.0, 0.0, 0.0, 0.0, 0.0, 0.0, 0.0, 0.0, 0.0, 0.0, 0.0, 0.0, 0.0, 0.0, 0.0, 0.0, 0.0, 0.0, 0.0, 0.625, 0.7759, 0.625, 0.8845, 0.625, 0.8845, 0.625, 0.7759, 0.0, 0.0, 0.0, 0.0, 0.0, 0.0, 0.0, 0.0, 0.625, 0.7759, 0.625, 0.7759, 0.625, 0.7759, 0.625, 0.7759, 0.0, 0.0, 0.0, 0.0, 0.0, 0.0, 0.0, 0.0, 0.0, 0.0, 0.0, 0.0, 0.0, 0.0, 0.0, 0.0, 0.625, 0.9741, 0.625, 0.9741, 0.625, 0.9741, 0.625, 0.9741, 0.0, 0.0, 0.0, 0.0, 0.0, 0.0, 0.0, 0.0, 0.0, 0.0, 0.0, 0.0, 0.0, 0.0, 0.0, 0.0, 0.625, 0.8845, 0.625, 0.9741, 0.625, 0.9741, 0.625, 0.8845, 0.0, 0.0, 0.0, 0.0, 0.0, 0.0, 0.0, 0.0, 0.0, 0.0, 0.0, 0.0, 0.0, 0.0, 0.0, 0.0, 0.6509, 0.5616, 0.6509, 0.7241, 0.6509, 0.7241, 0.6509, 0.5616, 0.0, 0.0, 0.0, 0.0, 0.0, 0.0, 0.0, 0.0, 0.0, 0.0, 0.0, 0.0, 0.0, 0.0, 0.0, 0.0, 0.8491, 0.75, 0.8491, 0.5616, 0.8491, 0.5616, 0.8491, 0.75, 0.0, 0.0, 0.0, 0.0, 0.0, 0.0, 0.0, 0.0, 0.0, 0.0, 0.0, 0.0, 0.0, 0.0, 0.0, 0.0, 0.8491, 0.5616, 0.8134, 0.5616, 0.8134, 0.5616, 0.8491, 0.5616, 0.0, 0.0, 0.0, 0.0, 0.0, 0.0, 0.0, 0.0, 0.0, 0.0, 0.0, 0.0, 0.0, 0.0, 0.0, 0.0, 0.0, 0.0, 0.0, 0.0, 0.0, 0.0, 0.0, 0.0, 0.0, 0.0, 0.0, 0.0, 0.0, 0.0, 0.0, 0.0, 0.0, 0.0, 0.0, 0.0, 0.0, 0.0, 0.0, 0.0, 0.0, 0.0, 0.0, 0.0, 0.0, 0.0, 0.0, 0.0])
me_cube_001.use_remesh_fix_poles = True
me_cube_001.use_remesh_preserve_attributes = False
me_cube_001.use_mirror_vertex_groups = False
me_cube_001.update()
me_cylinder = bpy.data.meshes.new('Cylinder')
me_cylinder.from_pydata([(0.0, 1.0, -1.0), (0.0, 1.0, 1.0), (0.1951, 0.9808, -1.0), (0.1951, 0.9808, 1.0), (0.3827, 0.9239, -1.0), (0.3827, 0.9239, 1.0), (0.5556, 0.8315, -1.0), (0.5556, 0.8315, 1.0), (0.7071, 0.7071, -1.0), (0.7071, 0.7071, 1.0), (0.8315, 0.5556, -1.0), (0.8315, 0.5556, 1.0), (0.9239, 0.3827, -1.0), (0.9239, 0.3827, 1.0), (0.9808, 0.1951, -1.0), (0.9808, 0.1951, 1.0), (1.0, 7.55e-08, -1.0), (1.0, 7.55e-08, 1.0), (0.9808, -0.1951, -1.0), (0.9808, -0.1951, 1.0), (0.9239, -0.3827, -1.0), (0.9239, -0.3827, 1.0), (0.8315, -0.5556, -1.0), (0.8315, -0.5556, 1.0), (0.7071, -0.7071, -1.0), (0.7071, -0.7071, 1.0), (0.5556, -0.8315, -1.0), (0.5556, -0.8315, 1.0), (0.3827, -0.9239, -1.0), (0.3827, -0.9239, 1.0), (0.1951, -0.9808, -1.0), (0.1951, -0.9808, 1.0), (-3.258e-07, -1.0, -1.0), (-3.258e-07, -1.0, 1.0), (-0.1951, -0.9808, -1.0), (-0.1951, -0.9808, 1.0), (-0.3827, -0.9239, -1.0), (-0.3827, -0.9239, 1.0), (-0.5556, -0.8315, -1.0), (-0.5556, -0.8315, 1.0), (-0.7071, -0.7071, -1.0), (-0.7071, -0.7071, 1.0), (-0.8315, -0.5556, -1.0), (-0.8315, -0.5556, 1.0), (-0.9239, -0.3827, -1.0), (-0.9239, -0.3827, 1.0), (-0.9808, -0.1951, -1.0), (-0.9808, -0.1951, 1.0), (-1.0, 9.656e-07, -1.0), (-1.0, 9.656e-07, 1.0), (-0.9808, 0.1951, -1.0), (-0.9808, 0.1951, 1.0), (-0.9239, 0.3827, -1.0), (-0.9239, 0.3827, 1.0), (-0.8315, 0.5556, -1.0), (-0.8315, 0.5556, 1.0), (-0.7071, 0.7071, -1.0), (-0.7071, 0.7071, 1.0), (-0.5556, 0.8315, -1.0), (-0.5556, 0.8315, 1.0), (-0.3827, 0.9239, -1.0), (-0.3827, 0.9239, 1.0), (-0.1951, 0.9808, -1.0), (-0.1951, 0.9808, 1.0)], [], [(0, 1, 3, 2), (2, 3, 5, 4), (4, 5, 7, 6), (6, 7, 9, 8), (8, 9, 11, 10), (10, 11, 13, 12), (12, 13, 15, 14), (14, 15, 17, 16), (16, 17, 19, 18), (18, 19, 21, 20), (20, 21, 23, 22), (22, 23, 25, 24), (24, 25, 27, 26), (26, 27, 29, 28), (28, 29, 31, 30), (30, 31, 33, 32), (32, 33, 35, 34), (34, 35, 37, 36), (36, 37, 39, 38), (38, 39, 41, 40), (40, 41, 43, 42), (42, 43, 45, 44), (44, 45, 47, 46), (46, 47, 49, 48), (48, 49, 51, 50), (50, 51, 53, 52), (52, 53, 55, 54), (54, 55, 57, 56), (56, 57, 59, 58), (58, 59, 61, 60), (3, 1, 63, 61, 59, 57, 55, 53, 51, 49, 47, 45, 43, 41, 39, 37, 35, 33, 31, 29, 27, 25, 23, 21, 19, 17, 15, 13, 11, 9, 7, 5), (60, 61, 63, 62), (62, 63, 1, 0), (0, 2, 4, 6, 8, 10, 12, 14, 16, 18, 20, 22, 24, 26, 28, 30, 32, 34, 36, 38, 40, 42, 44, 46, 48, 50, 52, 54, 56, 58, 60, 62)])
_uv = me_cylinder.uv_layers.new(name='UVMap')
_uv.uv.foreach_set('vector', [1.0, 0.5, 1.0, 1.0, 0.9688, 1.0, 0.9688, 0.5, 0.9688, 0.5, 0.9688, 1.0, 0.9375, 1.0, 0.9375, 0.5, 0.9375, 0.5, 0.9375, 1.0, 0.9062, 1.0, 0.9062, 0.5, 0.9062, 0.5, 0.9062, 1.0, 0.875, 1.0, 0.875, 0.5, 0.875, 0.5, 0.875, 1.0, 0.8438, 1.0, 0.8438, 0.5, 0.8438, 0.5, 0.8438, 1.0, 0.8125, 1.0, 0.8125, 0.5, 0.8125, 0.5, 0.8125, 1.0, 0.7812, 1.0, 0.7812, 0.5, 0.7812, 0.5, 0.7812, 1.0, 0.75, 1.0, 0.75, 0.5, 0.75, 0.5, 0.75, 1.0, 0.7188, 1.0, 0.7188, 0.5, 0.7188, 0.5, 0.7188, 1.0, 0.6875, 1.0, 0.6875, 0.5, 0.6875, 0.5, 0.6875, 1.0, 0.6562, 1.0, 0.6562, 0.5, 0.6562, 0.5, 0.6562, 1.0, 0.625, 1.0, 0.625, 0.5, 0.625, 0.5, 0.625, 1.0, 0.5938, 1.0, 0.5938, 0.5, 0.5938, 0.5, 0.5938, 1.0, 0.5625, 1.0, 0.5625, 0.5, 0.5625, 0.5, 0.5625, 1.0, 0.5312, 1.0, 0.5312, 0.5, 0.5312, 0.5, 0.5312, 1.0, 0.5, 1.0, 0.5, 0.5, 0.5, 0.5, 0.5, 1.0, 0.4688, 1.0, 0.4688, 0.5, 0.4688, 0.5, 0.4688, 1.0, 0.4375, 1.0, 0.4375, 0.5, 0.4375, 0.5, 0.4375, 1.0, 0.4062, 1.0, 0.4062, 0.5, 0.4062, 0.5, 0.4062, 1.0, 0.375, 1.0, 0.375, 0.5, 0.375, 0.5, 0.375, 1.0, 0.3438, 1.0, 0.3438, 0.5, 0.3438, 0.5, 0.3438, 1.0, 0.3125, 1.0, 0.3125, 0.5, 0.3125, 0.5, 0.3125, 1.0, 0.2812, 1.0, 0.2812, 0.5, 0.2812, 0.5, 0.2812, 1.0, 0.25, 1.0, 0.25, 0.5, 0.25, 0.5, 0.25, 1.0, 0.2188, 1.0, 0.2188, 0.5, 0.2188, 0.5, 0.2188, 1.0, 0.1875, 1.0, 0.1875, 0.5, 0.1875, 0.5, 0.1875, 1.0, 0.1562, 1.0, 0.1562, 0.5, 0.1562, 0.5, 0.1562, 1.0, 0.125, 1.0, 0.125, 0.5, 0.125, 0.5, 0.125, 1.0, 0.09375, 1.0, 0.09375, 0.5, 0.09375, 0.5, 0.09375, 1.0, 0.0625, 1.0, 0.0625, 0.5, 0.2968, 0.4854, 0.25, 0.49, 0.2032, 0.4854, 0.1582, 0.4717, 0.1167, 0.4496, 0.08029, 0.4197, 0.05045, 0.3833, 0.02827, 0.3418, 0.01461, 0.2968, 0.01, 0.25, 0.01461, 0.2032, 0.02827, 0.1582, 0.05045, 0.1167, 0.08029, 0.08029, 0.1167, 0.05045, 0.1582, 0.02827, 0.2032, 0.01461, 0.25, 0.01, 0.2968, 0.01461, 0.3418, 0.02827, 0.3833, 0.05045, 0.4197, 0.08029, 0.4496, 0.1167, 0.4717, 0.1582, 0.4854, 0.2032, 0.49, 0.25, 0.4854, 0.2968, 0.4717, 0.3418, 0.4496, 0.3833, 0.4197, 0.4197, 0.3833, 0.4496, 0.3418, 0.4717, 0.0625, 0.5, 0.0625, 1.0, 0.03125, 1.0, 0.03125, 0.5, 0.03125, 0.5, 0.03125, 1.0, 0.0, 1.0, 0.0, 0.5, 0.75, 0.49, 0.7968, 0.4854, 0.8418, 0.4717, 0.8833, 0.4496, 0.9197, 0.4197, 0.9496, 0.3833, 0.9717, 0.3418, 0.9854, 0.2968, 0.99, 0.25, 0.9854, 0.2032, 0.9717, 0.1582, 0.9496, 0.1167, 0.9197, 0.08029, 0.8833, 0.05045, 0.8418, 0.02827, 0.7968, 0.01461, 0.75, 0.01, 0.7032, 0.01461, 0.6582, 0.02827, 0.6167, 0.05045, 0.5803, 0.08029, 0.5504, 0.1167, 0.5283, 0.1582, 0.5146, 0.2032, 0.51, 0.25, 0.5146, 0.2968, 0.5283, 0.3418, 0.5504, 0.3833, 0.5803, 0.4197, 0.6167, 0.4496, 0.6582, 0.4717, 0.7032, 0.4854])
me_cylinder.use_remesh_fix_poles = True
me_cylinder.use_remesh_preserve_attributes = False
me_cylinder.use_mirror_vertex_groups = False
me_cylinder.update()
me_cube_002 = bpy.data.meshes.new('Cube.002')
me_cube_002.from_pydata([(2.509e-08, 0.5804, -2.082), (0.02637, 0.5744, -2.082), (0.05172, 0.5567, -2.082), (0.07509, 0.528, -2.082), (0.09557, 0.4893, -2.082), (0.1124, 0.4422, -2.082), (0.1249, 0.3884, -2.082), (0.1326, 0.33, -2.082), (0.1352, 0.2693, -2.082), (0.1326, 0.2087, -2.082), (0.1249, 0.1503, -2.082), (0.1124, 0.09651, -2.082), (0.09557, 0.04937, -2.082), (0.07509, 0.01069, -2.082), (0.05172, -0.01806, -2.082), (0.02637, -0.03576, -2.082), (-1.895e-08, -0.04174, -2.082), (-0.02637, -0.03576, -2.082), (-0.05172, -0.01806, -2.082), (-0.07509, 0.01069, -2.082), (-0.09557, 0.04937, -2.082), (-0.1124, 0.09651, -2.082), (-0.1249, 0.1503, -2.082), (-0.1326, 0.2087, -2.082), (-0.1352, 0.2693, -2.082), (-0.1326, 0.33, -2.082), (-0.1249, 0.3884, -2.082), (-0.1124, 0.4422, -2.082), (-0.09557, 0.4893, -2.082), (-0.07509, 0.528, -2.082), (-0.05172, 0.5567, -2.082), (-0.02637, 0.5744, -2.082), (-0.8982, 0.2355, 4.023), (0.8982, 0.2355, 4.023), (2.509e-08, 0.5804, -2.082), (0.02637, 0.5744, -2.082), (0.05172, 0.5567, -2.082), (0.07509, 0.528, -2.082), (0.09557, 0.4893, -2.082), (0.1124, 0.4422, -2.082), (0.1249, 0.3884, -2.082), (0.1326, 0.33, -2.082), (0.1352, 0.2693, -2.082), (0.1326, 0.2087, -2.082), (0.1249, 0.1503, -2.082), (0.1124, 0.09651, -2.082), (0.09557, 0.04937, -2.082), (0.07509, 0.01069, -2.082), (0.05172, -0.01806, -2.082), (0.02637, -0.03576, -2.082), (-1.895e-08, -0.04174, -2.082), (-0.02637, -0.03576, -2.082), (-0.05172, -0.01806, -2.082), (-0.07509, 0.01069, -2.082), (-0.09557, 0.04937, -2.082), (-0.1124, 0.09651, -2.082), (-0.1249, 0.1503, -2.082), (-0.1326, 0.2087, -2.082), (-0.1352, 0.2693, -2.082), (-0.1326, 0.33, -2.082), (-0.1249, 0.3884, -2.082), (-0.1124, 0.4422, -2.082), (-0.09557, 0.4893, -2.082), (-0.07509, 0.528, -2.082), (-0.05172, 0.5567, -2.082), (-0.02637, 0.5744, -2.082), (-0.8982, 0.2355, 4.023), (0.8982, 0.2355, 4.023), (-1.0, -1.0, -1.0), (-1.0, -1.0, 1.0), (-1.0, 1.0, 1.0), (1.0, -1.0, -1.0), (1.0, -1.0, 1.0), (1.0, 1.0, 1.0), (1.0, -0.8524, -1.0), (1.0, -0.8524, -0.2468), (-1.0, -0.8524, -0.2468), (-1.0, -0.8524, -1.0), (-1.0, 1.0, -0.2468), (1.0, 1.0, -0.2468), (-0.6398, 1.0, -0.2468), (1.0, -0.5977, -0.2468), (-1.0, -0.8524, -0.4157), (-0.09603, -0.8524, -1.0)], [(76, 77), (74, 77), (78, 79), (75, 79)], [(68, 69, 70, 78, 76, 82, 77), (71, 72, 69, 68), (73, 70, 69, 72), (79, 80, 78, 70, 73), (76, 75, 74, 83, 77, 82), (74, 75, 81, 79, 73, 72, 71), (75, 76, 78, 80, 79, 81), (77, 83, 74, 71, 68)])
_uv = me_cube_002.uv_layers.new(name='UVMap')
_uv.uv.foreach_set('vector', [0.375, 0.0, 0.625, 0.0, 0.625, 0.25, 0.4692, 0.25, 0.4692, 0.01846, 0.448, 0.01846, 0.375, 0.01846, 0.375, 0.75, 0.625, 0.75, 0.625, 1.0, 0.375, 1.0, 0.625, 0.5, 0.875, 0.5, 0.875, 0.75, 0.625, 0.75, 0.4692, 0.5, 0.4692, 0.295, 0.4692, 0.25, 0.625, 0.25, 0.625, 0.5, 0.625, 0.9741, 0.625, 0.7759, 0.625, 0.7759, 0.625, 0.8845, 0.625, 0.9741, 0.625, 0.9741, 0.375, 0.7315, 0.4692, 0.7315, 0.4692, 0.6997, 0.4692, 0.5, 0.625, 0.5, 0.625, 0.75, 0.375, 0.75, 0.6509, 0.75, 0.8491, 0.75, 0.8491, 0.5616, 0.8134, 0.5616, 0.6509, 0.5616, 0.6509, 0.7241, 0.125, 0.7315, 0.238, 0.7315, 0.375, 0.7315, 0.375, 0.75, 0.125, 0.75])
me_cube_002.use_remesh_fix_poles = True
me_cube_002.use_remesh_preserve_attributes = False
me_cube_002.use_mirror_vertex_groups = False
me_cube_002.update()

# ---- objects
ob_base = bpy.data.objects.new('Base', me_cube_001)
ob_cylinder = bpy.data.objects.new('Cylinder', me_cylinder)
ob_cube = bpy.data.objects.new('Cube', me_cube_002)

# ---- transforms, parenting, visibility, modifiers, constraints
ob_base.location = (0.0, 0.0, 0.2484)
ob_base.scale = (2.875, 1.217, 0.1128)
ob_base.lineart.crease_threshold = 0.0
_m = ob_base.modifiers.new('Auto Smooth', 'NODES')
_m.node_group = ng_auto_smooth
_gi = [s.identifier for s in ng_auto_smooth.interface.items_tree if s.item_type == 'SOCKET' and s.in_out == 'INPUT']
_m[_gi[1]] = 0.5236  # Angle
ob_cylinder.location = (-2.619, -0.9398, 0.775)
ob_cylinder.scale = (0.1622, 0.1622, -0.03768)
ob_cylinder.lineart.crease_threshold = 0.0
ob_cube.location = (0.0, -0.3766, 0.82)
ob_cube.scale = (2.302, 1.0, 0.2444)
ob_cube.lineart.crease_threshold = 0.0
_m = ob_cube.modifiers.new('Boolean', 'BOOLEAN')
_m.object = ob_base
_m.solver = 'FAST'

# ---- collection membership
col_collection.objects.link(ob_base)
col_collection.objects.link(ob_cylinder)
col_collection.objects.link(ob_cube)

# ---- scene / render settings (as saved in the file)
scene.frame_start = 1; scene.frame_end = 250; scene.frame_set(1)
scene.render.engine = 'BLENDER_EEVEE_NEXT'
scene.cycles.use_denoising = False
scene.cycles.samples = 128
scene.cycles.sampling_pattern = 'TABULATED_SOBOL'
scene.cycles.use_adaptive_sampling = False
scene.cycles.use_light_tree = False
scene.view_settings.view_transform = 'Filmic'
bpy.context.view_layer.update()

# ---- added for rendering (the .blend has no active camera and no usable light): camera, sun
cam_auto = bpy.data.cameras.new('AutoCamera')
cam_auto.lens = 50.0
cam_auto.sensor_width = 36.0
cam_auto.clip_end = 1000.0
ob_auto_camera = bpy.data.objects.new('AutoCamera', cam_auto)
scene.collection.objects.link(ob_auto_camera)
ob_auto_camera.location = (6.08711, -7.37836, 5.83915)
ob_auto_camera.rotation_euler = (1.09748, -7.21219e-08, 0.694738)
scene.camera = ob_auto_camera
light_auto_sun = bpy.data.lights.new('AutoSun', 'SUN')
light_auto_sun.energy = 3.0
light_auto_sun.angle = 0.0523599
ob_auto_sun = bpy.data.objects.new('AutoSun', light_auto_sun)
scene.collection.objects.link(ob_auto_sun)
ob_auto_sun.rotation_euler = (0.872665, 0.174533, 0.523599)
bpy.context.view_layer.update()

